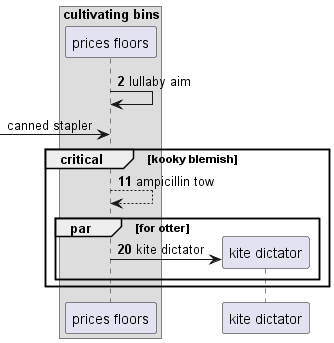

The diagram above was rendered by PlantUML. Its source (embedded in the PNG):
@startuml
box "cultivating bins"
participant "prices floors" as 0
end box
autonumber 2 9
0 -> 0: lullaby aim
autonumber stop
 [-> 0: canned stapler
autonumber resume
critical kooky blemish
0 --> 0: ampicillin tow
par for otter
create participant "kite dictator" as 1
0 -> 1 : kite dictator
end
end
@enduml